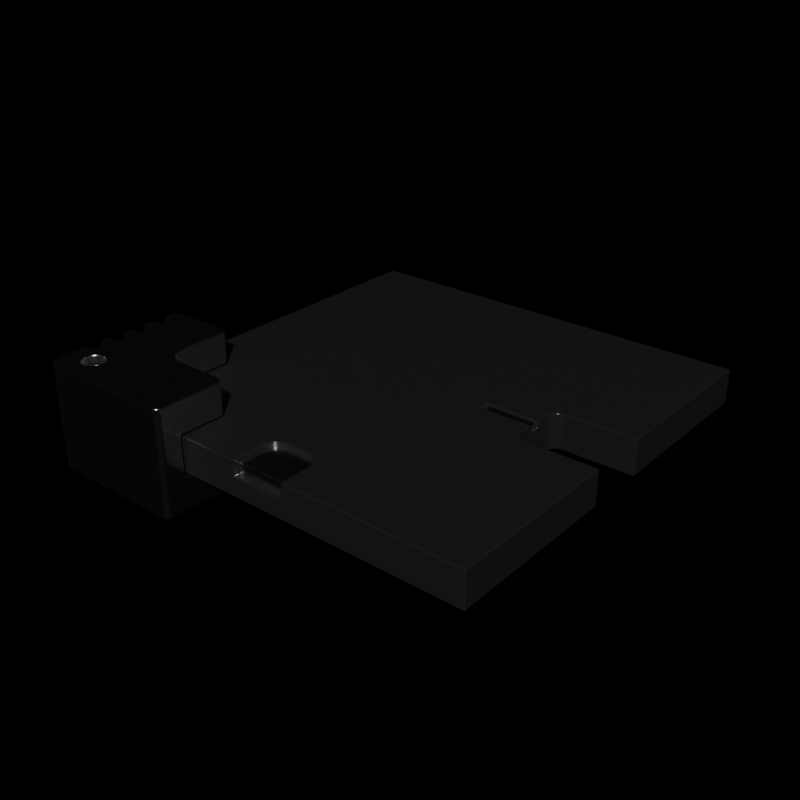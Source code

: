 # Source: cutter_demo2.blend  (saved by Blender 2.92.6; exported with 4.5.12 LTS)
import bpy
from mathutils import Matrix  # noqa: F401  (used for matrix-valued properties, if any)

bpy.ops.wm.read_factory_settings(use_empty=True)
scene = bpy.context.scene
scene.name = 'Scene'

# ---- collections
col_collection = bpy.data.collections.new('Collection'); scene.collection.children.link(col_collection)

# ---- materials (node trees are filled in below, after node groups)
mat_matdark = bpy.data.materials.new('matDark')
mat_matdark.alpha_threshold = 0.0
mat_matdark.use_transparent_shadow = False
mat_matdark.line_color = (0.0, 0.0, 0.0, 1.0)
mat_matsteel = bpy.data.materials.new('matSteel')
mat_matsteel.use_transparent_shadow = False

# ---- node groups
ng_auto_smooth = bpy.data.node_groups.new('Auto Smooth', 'GeometryNodeTree')
_s = ng_auto_smooth.interface.new_socket(name='Geometry', in_out='OUTPUT', socket_type='NodeSocketGeometry')
_s = ng_auto_smooth.interface.new_socket(name='Geometry', in_out='INPUT', socket_type='NodeSocketGeometry')
_s = ng_auto_smooth.interface.new_socket(name='Angle', in_out='INPUT', socket_type='NodeSocketFloat')
_s.subtype = 'ANGLE'
_s.min_value = 0.0
_s.max_value = 3.142
ng_auto_smooth.is_modifier = True
_N = ng_auto_smooth.nodes; _L = ng_auto_smooth.links
n0 = _N.new('NodeGroupOutput'); n0.name = 'Group Output'; n0.location = (480, -100)
n1 = _N.new('NodeGroupInput'); n1.name = 'Group Input'; n1.location = (-420, -300)
n2 = _N.new('NodeGroupInput'); n2.name = 'Group Input.001'; n2.location = (-60, -100)
n3 = _N.new('GeometryNodeSetShadeSmooth'); n3.name = 'Set Shade Smooth'; n3.location = (120, -100)
n3.domain = 'EDGE'
n4 = _N.new('GeometryNodeSetShadeSmooth'); n4.name = 'Set Shade Smooth.001'; n4.location = (300, -100)
n5 = _N.new('GeometryNodeInputMeshEdgeAngle'); n5.name = 'Edge Angle'; n5.location = (-420, -220)
n6 = _N.new('GeometryNodeInputEdgeSmooth'); n6.name = 'Is Edge Smooth'; n6.location = (-60, -160)
n7 = _N.new('GeometryNodeInputShadeSmooth'); n7.name = 'Is Face Smooth'; n7.location = (-240, -340)
n8 = _N.new('FunctionNodeBooleanMath'); n8.name = 'Boolean Math'; n8.location = (-60, -220)
n9 = _N.new('FunctionNodeCompare'); n9.name = 'Compare'; n9.location = (-240, -180)
n9.operation = 'LESS_EQUAL'
_L.new(n5.outputs[0], n9.inputs[0])
_L.new(n4.outputs[0], n0.inputs[0])
_L.new(n1.outputs[1], n9.inputs[1])
_L.new(n9.outputs[0], n8.inputs[0])
_L.new(n7.outputs[0], n8.inputs[1])
_L.new(n2.outputs[0], n3.inputs[0])
_L.new(n6.outputs[0], n3.inputs[1])
_L.new(n3.outputs[0], n4.inputs[0])
_L.new(n8.outputs[0], n3.inputs[2])
n0.is_active_output = True

# ---- material node trees
mat_matdark.use_nodes = True; mat_matdark.node_tree.nodes.clear()
_N = mat_matdark.node_tree.nodes; _L = mat_matdark.node_tree.links
n0 = _N.new('ShaderNodeOutputMaterial'); n0.name = 'Material Output'; n0.location = (300, 300)
n1 = _N.new('ShaderNodeBsdfPrincipled'); n1.name = 'Principled BSDF'; n1.location = (10, 300)
n1.distribution = 'GGX'
n1.subsurface_method = 'BURLEY'
n1.inputs[0].default_value = (0.01149, 0.01149, 0.01149, 1.0)
n1.inputs[2].default_value = 0.1794
n1.inputs[3].default_value = 1.45
n1.inputs[27].default_value = (0.0, 0.0, 0.0, 1.0)
n1.inputs[28].default_value = 1.0
_L.new(n1.outputs[0], n0.inputs[0])
n0.is_active_output = True
mat_matsteel.use_nodes = True; mat_matsteel.node_tree.nodes.clear()
_N = mat_matsteel.node_tree.nodes; _L = mat_matsteel.node_tree.links
n0 = _N.new('ShaderNodeBsdfPrincipled'); n0.name = 'Principled BSDF'; n0.location = (10, 300)
n0.distribution = 'GGX'
n0.subsurface_method = 'BURLEY'
n0.inputs[1].default_value = 1.0
n0.inputs[2].default_value = 0.2029
n0.inputs[3].default_value = 1.45
n0.inputs[27].default_value = (0.0, 0.0, 0.0, 1.0)
n0.inputs[28].default_value = 1.0
n1 = _N.new('ShaderNodeOutputMaterial'); n1.name = 'Material Output'; n1.location = (300, 300)
_L.new(n0.outputs[0], n1.inputs[0])
n1.is_active_output = True

# ---- world
world_world = bpy.data.worlds.new('World'); scene.world = world_world
world_world.use_nodes = True; world_world.node_tree.nodes.clear()
_N = world_world.node_tree.nodes; _L = world_world.node_tree.links
n0 = _N.new('ShaderNodeOutputWorld'); n0.name = 'World Output'; n0.location = (300, 300)
n1 = _N.new('ShaderNodeBackground'); n1.name = 'Background'; n1.location = (10, 300)
n1.inputs[0].default_value = (0.05088, 0.05088, 0.05088, 1.0)
n1.inputs[1].default_value = 8.941e-08
_L.new(n1.outputs[0], n0.inputs[0])
n0.is_active_output = True
world_world.color = (0.05088, 0.05088, 0.05088)
world_world.use_sun_shadow = False
world_world.sun_shadow_jitter_overblur = 0.0

# ---- meshes
me_cube_001 = bpy.data.meshes.new('Cube.001')
me_cube_001.from_pydata([(-0.1311, -0.85, 0.009067), (-0.1291, -0.8326, 0.009067), (-0.1233, -0.816, 0.009067), (-0.114, -0.8012, 0.009067), (-0.1016, -0.7888, 0.009067), (-0.08677, -0.7794, 0.009067), (-0.07022, -0.7736, 0.009067), (-0.05279, -0.7717, 0.009067), (0.05279, -0.7717, 0.009067), (0.07022, -0.7736, 0.009067), (0.08677, -0.7794, 0.009067), (0.1016, -0.7888, 0.009067), (0.114, -0.8012, 0.009067), (0.1233, -0.816, 0.009067), (0.1291, -0.8326, 0.009067), (0.1311, -0.85, 0.009067), (0.3409, -0.02329, 0.05353), (0.3409, 0.02329, 0.05353), (-1.0, -1.0, -0.08595), (-1.0, -1.0, 0.08595), (-1.0, 1.0, -0.08595), (-1.0, 1.0, 0.08595), (1.0, -1.0, -0.08595), (1.0, -1.0, 0.08595), (1.0, 1.0, -0.08595), (1.0, 1.0, 0.08595), (1.0, 0.1457, 0.08595), (1.0, 0.1457, -0.08595), (1.0, -0.1457, -0.08595), (1.0, -0.1457, 0.08595), (0.6645, 0.1457, -0.08595), (0.6053, 0.08643, -0.08595), (0.6529, 0.1445, -0.08595), (0.6418, 0.1412, -0.08595), (0.6316, 0.1357, -0.08595), (0.6226, 0.1283, -0.08595), (0.6152, 0.1193, -0.08595), (0.6098, 0.1091, -0.08595), (0.6064, 0.09799, -0.08595), (0.6053, 0.08643, 0.08595), (0.6645, 0.1457, 0.08595), (0.6064, 0.09799, 0.08595), (0.6098, 0.1091, 0.08595), (0.6152, 0.1193, 0.08595), (0.6226, 0.1283, 0.08595), (0.6316, 0.1357, 0.08595), (0.6418, 0.1412, 0.08595), (0.6529, 0.1445, 0.08595), (0.6053, -0.08643, -0.08595), (0.6645, -0.1457, -0.08595), (0.6064, -0.09799, -0.08595), (0.6098, -0.1091, -0.08595), (0.6152, -0.1193, -0.08595), (0.6226, -0.1283, -0.08595), (0.6316, -0.1357, -0.08595), (0.6418, -0.1412, -0.08595), (0.6529, -0.1445, -0.08595), (0.6645, -0.1457, 0.08595), (0.6053, -0.08643, 0.08595), (0.6529, -0.1445, 0.08595), (0.6418, -0.1412, 0.08595), (0.6316, -0.1357, 0.08595), (0.6226, -0.1283, 0.08595), (0.6152, -0.1193, 0.08595), (0.6098, -0.1091, 0.08595), (0.6064, -0.09799, 0.08595), (0.3409, -0.02329, 0.08595), (0.3409, 0.02329, 0.08595), (0.6053, 0.02329, 0.08595), (0.6053, 0.02329, 0.05353), (0.6053, -0.02329, 0.05353), (0.6053, -0.02329, 0.08595), (-0.1311, -1.0, 0.009067), (0.1311, -1.0, 0.009067), (-0.1016, -0.7888, 0.08595), (-0.08677, -0.7794, 0.08595), (0.114, -0.8012, 0.08595), (0.1233, -0.816, 0.08595), (-0.07022, -0.7736, 0.08595), (0.1291, -0.8326, 0.08595), (-0.05279, -0.7717, 0.08595), (-0.1311, -1.0, 0.08595), (-0.1311, -0.85, 0.08595), (0.1311, -0.85, 0.08595), (0.05279, -0.7717, 0.08595), (-0.1291, -0.8326, 0.08595), (0.1311, -1.0, 0.08595), (0.07022, -0.7736, 0.08595), (-0.1233, -0.816, 0.08595), (0.08677, -0.7794, 0.08595), (-0.114, -0.8012, 0.08595), (0.1016, -0.7888, 0.08595)], [], [(18, 19, 21, 20), (20, 21, 25, 24), (22, 18, 20, 24, 27, 30, 32, 33, 34, 35, 36, 37, 38, 31, 48, 50, 51, 52, 53, 54, 55, 56, 49, 28), (27, 26, 40, 30), (27, 24, 25, 26), (23, 22, 28, 29), (28, 49, 57, 29), (39, 31, 38, 41), (41, 38, 37, 42), (42, 37, 36, 43), (43, 36, 35, 44), (44, 35, 34, 45), (45, 34, 33, 46), (46, 33, 32, 47), (47, 32, 30, 40), (48, 58, 65, 50), (50, 65, 64, 51), (51, 64, 63, 52), (52, 63, 62, 53), (53, 62, 61, 54), (54, 61, 60, 55), (55, 60, 59, 56), (56, 59, 57, 49), (66, 16, 17, 67), (67, 17, 69, 68), (71, 70, 16, 66), (17, 16, 70, 69), (70, 71, 58, 48, 31, 39, 68, 69), (2, 1, 0, 72, 73, 15, 14, 13, 12, 11, 10, 9, 8, 7, 6, 5, 4, 3), (74, 4, 5, 75), (12, 13, 77, 76), (75, 5, 6, 78), (13, 14, 79, 77), (78, 6, 7, 80), (81, 72, 0, 82), (14, 15, 83, 79), (80, 7, 8, 84), (82, 0, 1, 85), (86, 83, 15, 73), (84, 8, 9, 87), (85, 1, 2, 88), (87, 9, 10, 89), (88, 2, 3, 90), (89, 10, 11, 91), (90, 3, 4, 74), (91, 11, 12, 76), (81, 19, 18, 22, 23, 86, 73, 72), (67, 68, 39, 41, 42, 43, 44, 45, 46, 47, 40, 26, 25, 21, 19, 81, 82, 85, 88, 90, 74, 75, 78, 80, 84, 87, 89, 91, 76, 77, 79, 83, 86, 23, 29, 57, 59, 60, 61, 62, 63, 64, 65, 58, 71, 66)])
me_cube_001.polygons.foreach_set('use_smooth', [True] * 48)
_uv = me_cube_001.uv_layers.new(name='UVMap')
_uv.uv.foreach_set('vector', [0.375, 0.0, 0.625, 0.0, 0.625, 0.25, 0.375, 0.25, 0.375, 0.25, 0.625, 0.25, 0.625, 0.5, 0.375, 0.5, 0.375, 0.75, 0.125, 0.75, 0.125, 0.5, 0.375, 0.5, 0.375, 0.6068, 0.3331, 0.6068, 0.1105, 0.2023, 0.1101, 0.2025, 0.1096, 0.2027, 0.1093, 0.203, 0.109, 0.2034, 0.1087, 0.2038, 0.1086, 0.2043, 0.3257, 0.6142, 0.3257, 0.6358, 0.1086, 0.2124, 0.1087, 0.2129, 0.109, 0.2133, 0.1093, 0.2137, 0.1096, 0.214, 0.1101, 0.2142, 0.1105, 0.2144, 0.3331, 0.6432, 0.375, 0.6432, 0.0, 0.0, 0.0, 0.0, 0.0, 0.0, 0.0, 0.0, 0.375, 0.6068, 0.375, 0.5, 0.625, 0.5, 0.625, 0.6068, 0.625, 0.75, 0.375, 0.75, 0.375, 0.6432, 0.625, 0.6432, 0.0, 0.0, 0.0, 0.0, 0.0, 0.0, 0.0, 0.0, 0.0, 0.0, 0.0, 0.0, 0.1086, 0.2043, 0.2247, 0.2043, 0.2247, 0.2043, 0.1086, 0.2043, 0.1087, 0.2038, 0.2246, 0.2038, 0.2246, 0.2038, 0.1087, 0.2038, 0.109, 0.2034, 0.2244, 0.2034, 0.2244, 0.2034, 0.109, 0.2034, 0.1093, 0.203, 0.2241, 0.203, 0.2241, 0.203, 0.1093, 0.203, 0.1096, 0.2027, 0.2237, 0.2027, 0.2237, 0.2027, 0.1096, 0.2027, 0.1101, 0.2025, 0.2233, 0.2025, 0.2233, 0.2025, 0.1101, 0.2025, 0.1105, 0.2023, 0.2228, 0.2023, 0.2228, 0.2023, 0.1105, 0.2023, 0.0, 0.0, 0.0, 0.0, 0.0, 0.0, 0.0, 0.0, 0.2247, 0.2124, 0.1086, 0.2124, 0.1086, 0.2124, 0.2247, 0.2124, 0.2246, 0.2129, 0.1087, 0.2129, 0.1087, 0.2129, 0.2246, 0.2129, 0.2244, 0.2133, 0.109, 0.2133, 0.109, 0.2133, 0.2244, 0.2133, 0.2241, 0.2137, 0.1093, 0.2137, 0.1093, 0.2137, 0.2241, 0.2137, 0.2237, 0.214, 0.1096, 0.214, 0.1096, 0.214, 0.2237, 0.214, 0.2233, 0.2142, 0.1101, 0.2142, 0.1101, 0.2142, 0.2233, 0.2142, 0.2228, 0.2144, 0.1105, 0.2144, 0.1105, 0.2144, 0.2228, 0.2144, 0.0, 0.0, 0.0, 0.0, 0.0, 0.0, 0.0, 0.0, 0.0, 0.0, 0.0, 0.0, 0.0, 0.0, 0.0, 0.0, 0.0, 0.0, 0.0, 0.0, 0.0, 0.0, 0.0, 0.0, 0.0, 0.0, 0.0, 0.0, 0.0, 0.0, 0.0, 0.0, 0.0, 0.0, 0.0, 0.0, 0.0, 0.0, 0.0, 0.0, 0.0, 0.0, 0.0, 0.0, 0.0, 0.0, 0.0, 0.0, 0.0, 0.0, 0.0, 0.0, 0.0, 0.0, 0.0, 0.0, 0.0, 0.0, 0.0, 0.0, 0.0, 0.0, 0.0, 0.0, 0.0, 0.0, 0.0, 0.0, 0.0, 0.0, 0.0, 0.0, 0.0, 0.0, 0.0, 0.0, 0.0, 0.0, 0.0, 0.0, 0.0, 0.0, 0.0, 0.0, 0.0, 0.0, 0.0, 0.0, 0.0, 0.0, 0.0, 0.0, 0.0, 0.0, 0.0, 0.0, 0.0, 0.0, 0.0, 0.0, 0.0, 0.0, 0.0, 0.0, 0.0, 0.0, 0.0, 0.0, 0.0, 0.0, 0.0, 0.0, 0.0, 0.0, 0.0, 0.0, 0.0, 0.0, 0.0, 0.0, 0.0, 0.0, 0.0, 0.0, 0.0, 0.0, 0.0, 0.0, 0.0, 0.0, 0.0, 0.0, 0.0, 0.0, 0.0, 0.0, 0.0, 0.0, 0.0, 0.0, 0.0, 0.0, 0.0, 0.0, 0.0, 0.0, 0.0, 0.0, 0.0, 0.0, 0.0, 0.0, 0.0, 0.0, 0.0, 0.0, 0.0, 0.0, 0.0, 0.0, 0.0, 0.0, 0.0, 0.0, 0.0, 0.0, 0.0, 0.0, 0.0, 0.0, 0.0, 0.0, 0.0, 0.0, 0.0, 0.0, 0.0, 0.0, 0.0, 0.0, 0.0, 0.0, 0.0, 0.0, 0.0, 0.0, 0.0, 0.0, 0.0, 0.0, 0.0, 0.0, 0.0, 0.0, 0.0, 0.0, 0.0, 0.0, 0.0, 0.0, 0.0, 0.0, 0.0, 0.0, 0.0, 0.0, 0.0, 0.0, 0.0, 0.0, 0.0, 0.0, 0.0, 0.0, 0.0, 0.0, 0.0, 0.0, 0.0, 0.0, 0.0, 0.0, 0.0, 0.0, 0.625, 0.8914, 0.625, 1.0, 0.375, 1.0, 0.375, 0.75, 0.625, 0.75, 0.625, 0.8586, 0.5132, 0.8586, 0.5132, 0.8914, 0.6693, 0.5869, 0.6743, 0.6221, 0.6743, 0.6142, 0.2247, 0.2043, 0.2246, 0.2038, 0.2244, 0.2034, 0.2241, 0.203, 0.2237, 0.2027, 0.2233, 0.2025, 0.2228, 0.2023, 0.6669, 0.6068, 0.625, 0.6068, 0.625, 0.5, 0.875, 0.5, 0.875, 0.75, 0.7664, 0.75, 0.7646, 0.7295, 0.7641, 0.7271, 0.7631, 0.7248, 0.7617, 0.7227, 0.76, 0.721, 0.7579, 0.7196, 0.7557, 0.7188, 0.7534, 0.7184, 0.7399, 0.7181, 0.7377, 0.7183, 0.7357, 0.7191, 0.734, 0.7204, 0.7327, 0.7222, 0.7318, 0.7243, 0.7313, 0.7266, 0.7314, 0.7291, 0.7336, 0.75, 0.625, 0.75, 0.625, 0.6432, 0.6669, 0.6432, 0.2228, 0.2144, 0.2233, 0.2142, 0.2237, 0.214, 0.2241, 0.2137, 0.2244, 0.2133, 0.2246, 0.2129, 0.2247, 0.2124, 0.6743, 0.6358, 0.6743, 0.6279, 0.6693, 0.5924])
me_cube_001.materials.append(mat_matdark)
me_cube_001.use_remesh_fix_poles = True
me_cube_001.use_remesh_preserve_attributes = False
me_cube_001.use_mirror_vertex_groups = False
me_cube_001.update()
me_cube_002 = bpy.data.meshes.new('Cube.002')
me_cube_002.from_pydata([(-1.075, -0.4923, 0.1952), (-1.075, -0.5591, 0.1952), (-1.075, -0.6123, 0.1952), (-1.075, -0.6791, 0.1952), (-1.075, -0.7323, 0.1952), (-1.075, -0.7991, 0.1952), (-1.075, -0.8523, 0.1952), (-1.075, -0.9191, 0.1952), (-1.019, -0.4126, 0.1), (-1.019, -0.4126, -0.1), (-0.4146, -1.014, 0.1), (-0.4146, -1.014, -0.1), (-1.067, -1.126, -0.256), (-1.128, -1.066, -0.256), (-1.086, -1.123, -0.256), (-1.103, -1.114, -0.256), (-1.116, -1.101, -0.256), (-1.125, -1.084, -0.256), (-1.128, -1.066, 0.256), (-1.067, -1.126, 0.256), (-1.125, -1.084, 0.256), (-1.116, -1.101, 0.256), (-1.103, -1.114, 0.256), (-1.086, -1.123, 0.256), (-0.963, -1.045, -0.256), (-0.963, -1.045, 0.256), (-1.037, -0.9959, -0.256), (-1.037, -0.9959, 0.256), (-1.036, -0.9855, -0.256), (-1.036, -0.9855, 0.256), (-0.9834, -0.9427, -0.256), (-0.9834, -0.9427, -0.1), (-0.9834, -0.9427, 0.1), (-0.9834, -0.9427, 0.256), (-0.9342, -0.9755, -0.256), (-0.9342, -0.9755, -0.1), (-0.9342, -0.9755, 0.1), (-0.9342, -0.9755, 0.256), (-0.973, -0.9437, -0.256), (-0.973, -0.9437, -0.1), (-0.973, -0.9437, 0.1), (-0.973, -0.9437, 0.256), (-0.9312, -0.9855, -0.256), (-1.013, -1.04, -0.256), (-0.9312, -0.9855, -0.1), (-1.013, -1.04, 0.256), (-0.9312, -0.9855, 0.1), (-0.9312, -0.9855, 0.256), (-1.021, -1.034, -0.256), (-1.021, -1.034, 0.256), (-1.033, -0.9755, -0.256), (-1.033, -0.9755, 0.256), (-0.973, -1.048, -0.256), (-0.973, -1.048, 0.256), (-0.9302, -0.9959, -0.256), (-0.9302, -0.9959, -0.1), (-0.9302, -0.9959, 0.1), (-0.9302, -0.9959, 0.256), (-0.963, -0.9468, -0.256), (-0.963, -0.9468, -0.1), (-0.963, -0.9468, 0.1), (-0.963, -0.9468, 0.256), (-1.028, -0.9663, -0.256), (-1.028, -0.9663, 0.256), (-1.028, -1.025, -0.256), (-1.028, -1.025, 0.256), (-0.9312, -1.006, -0.256), (-0.9312, -1.006, -0.1), (-0.9312, -1.006, 0.1), (-0.9312, -1.006, 0.256), (-0.9538, -0.9517, -0.256), (-0.9538, -0.9517, -0.1), (-0.9538, -0.9517, 0.1), (-0.9538, -0.9517, 0.256), (-1.021, -0.9583, -0.256), (-1.021, -0.9583, 0.256), (-0.9336, -1.014, -0.1), (-0.9336, -1.014, 0.1), (-1.033, -1.016, -0.256), (-1.033, -1.016, 0.256), (-0.9342, -1.016, -0.256), (-0.9342, -1.016, 0.256), (-1.019, -0.9565, -0.1), (-1.019, -0.9565, 0.1), (-0.9458, -0.9583, -0.256), (-0.9458, -0.9583, -0.1), (-0.9458, -0.9583, 0.1), (-0.9458, -0.9583, 0.256), (-1.013, -0.9517, -0.256), (-1.013, -0.9517, -0.1), (-1.013, -0.9517, 0.1), (-1.013, -0.9517, 0.256), (-1.036, -1.006, -0.256), (-1.036, -1.006, 0.256), (-0.9834, -1.049, -0.256), (-0.9834, -1.049, 0.256), (-0.9391, -0.9663, -0.256), (-0.9391, -1.025, -0.256), (-0.9391, -0.9663, -0.1), (-0.9391, -1.025, 0.256), (-0.9391, -0.9663, 0.1), (-0.9391, -0.9663, 0.256), (-1.004, -0.9468, -0.256), (-1.004, -0.9468, -0.1), (-1.004, -0.9468, 0.1), (-1.004, -0.9468, 0.256), (-0.9937, -1.048, -0.256), (-0.9937, -1.048, 0.256), (-0.9458, -1.034, -0.256), (-0.9458, -1.034, 0.256), (-0.9937, -0.9437, 0.256), (-0.9937, -0.9437, -0.256), (-0.9937, -0.9437, -0.1), (-0.9937, -0.9437, 0.1), (-1.004, -1.045, -0.256), (-1.004, -1.045, 0.256), (-0.9538, -1.04, 0.256), (-0.9538, -1.04, -0.256), (-0.7849, -0.6639, -0.256), (-0.6789, -0.77, -0.256), (-0.7797, -0.6967, -0.256), (-0.7647, -0.7263, -0.256), (-0.7412, -0.7497, -0.256), (-0.7117, -0.7648, -0.256), (-0.6789, -0.77, 0.256), (-0.7849, -0.6639, 0.256), (-0.7117, -0.7648, 0.256), (-0.7412, -0.7497, 0.256), (-0.7647, -0.7263, 0.256), (-0.7797, -0.6967, 0.256), (-0.6789, -0.77, -0.1), (-0.7849, -0.6639, -0.1), (-0.7117, -0.7648, -0.1), (-0.7412, -0.7497, -0.1), (-0.7647, -0.7263, -0.1), (-0.7797, -0.6967, -0.1), (-0.7849, -0.6639, 0.1), (-0.6789, -0.77, 0.1), (-0.7797, -0.6967, 0.1), (-0.7647, -0.7263, 0.1), (-0.7412, -0.7497, 0.1), (-0.7117, -0.7648, 0.1), (-0.4146, -0.8039, 0.256), (-0.4485, -0.77, 0.256), (-0.4162, -0.7934, 0.256), (-0.4211, -0.7839, 0.256), (-0.4286, -0.7764, 0.256), (-0.438, -0.7716, 0.256), (-0.4485, -0.77, -0.256), (-0.4146, -0.8039, -0.256), (-0.438, -0.7716, -0.256), (-0.4286, -0.7764, -0.256), (-0.4211, -0.7839, -0.256), (-0.4162, -0.7934, -0.256), (-0.8189, -0.4126, -0.256), (-0.7849, -0.4466, -0.256), (-0.8084, -0.4143, -0.256), (-0.7989, -0.4191, -0.256), (-0.7914, -0.4266, -0.256), (-0.7866, -0.4361, -0.256), (-0.7849, -0.4466, 0.256), (-0.8189, -0.4126, 0.256), (-0.7866, -0.4361, 0.256), (-0.7914, -0.4266, 0.256), (-0.7989, -0.4191, 0.256), (-0.8084, -0.4143, 0.256), (-0.4146, -0.8039, -0.1), (-0.4485, -0.77, -0.1), (-0.4162, -0.7934, -0.1), (-0.4211, -0.7839, -0.1), (-0.4286, -0.7764, -0.1), (-0.438, -0.7716, -0.1), (-0.7849, -0.4466, -0.1), (-0.8189, -0.4126, -0.1), (-0.7866, -0.4361, -0.1), (-0.7914, -0.4266, -0.1), (-0.7989, -0.4191, -0.1), (-0.8084, -0.4143, -0.1), (-0.8189, -0.4126, 0.1), (-0.7849, -0.4466, 0.1), (-0.8084, -0.4143, 0.1), (-0.7989, -0.4191, 0.1), (-0.7914, -0.4266, 0.1), (-0.7866, -0.4361, 0.1), (-0.4485, -0.77, 0.1), (-0.4146, -0.8039, 0.1), (-0.438, -0.7716, 0.1), (-0.4286, -0.7764, 0.1), (-0.4211, -0.7839, 0.1), (-0.4162, -0.7934, 0.1), (-1.128, -0.4433, -0.256), (-1.097, -0.4126, -0.256), (-1.126, -0.4338, -0.256), (-1.122, -0.4253, -0.256), (-1.115, -0.4185, -0.256), (-1.107, -0.4141, -0.256), (-1.097, -0.4126, 0.256), (-1.128, -0.4433, 0.256), (-1.107, -0.4141, 0.256), (-1.115, -0.4185, 0.256), (-1.122, -0.4253, 0.256), (-1.126, -0.4338, 0.256), (-0.4146, -1.095, -0.256), (-0.4452, -1.126, -0.256), (-0.4161, -1.105, -0.256), (-0.4204, -1.113, -0.256), (-0.4272, -1.12, -0.256), (-0.4358, -1.124, -0.256), (-0.4452, -1.126, 0.256), (-0.4146, -1.095, 0.256), (-0.4358, -1.124, 0.256), (-0.4272, -1.12, 0.256), (-0.4204, -1.113, 0.256), (-0.4161, -1.105, 0.256), (-1.128, -0.4923, 0.1952), (-1.128, -0.5591, 0.1952), (-1.128, -0.6123, 0.1952), (-1.128, -0.6791, 0.1952), (-1.128, -0.7323, 0.1952), (-1.128, -0.7991, 0.1952), (-1.128, -0.8523, 0.1952), (-1.128, -0.9191, 0.1952), (-1.128, -0.9191, 0.256), (-1.075, -0.9191, 0.256), (-1.075, -0.7991, 0.256), (-1.075, -0.7323, 0.256), (-1.128, -0.4923, 0.256), (-1.075, -0.4923, 0.256), (-1.128, -0.7323, 0.256), (-1.128, -0.5591, 0.256), (-1.075, -0.5591, 0.256), (-1.128, -0.7991, 0.256), (-1.075, -0.6791, 0.256), (-1.075, -0.6123, 0.256), (-1.075, -0.8523, 0.256), (-1.128, -0.6123, 0.256), (-1.128, -0.8523, 0.256), (-1.128, -0.6791, 0.256)], [], [(78, 13, 190, 192, 193, 194, 195, 191, 154, 156, 157, 158, 159, 155, 118, 120, 121, 122, 123, 119, 148, 150, 151, 152, 153, 149, 202, 204, 205, 206, 207, 203, 12, 43, 114, 106, 94, 52, 24, 117, 108, 97, 80, 66, 54, 42, 34, 96, 84, 70, 58, 38, 30, 111, 102, 88, 74, 62, 50, 28, 26, 92), (83, 8, 178, 180, 181, 182, 183, 179, 136, 138, 139, 140, 141, 137, 184, 186, 187, 188, 189, 185, 10, 77, 68, 56, 46, 36, 100, 86, 72, 60, 40, 32, 113, 104, 90), (185, 142, 209, 202, 149, 166, 11, 10), (131, 118, 155, 172), (124, 143, 184, 137), (12, 19, 23, 14), (14, 23, 22, 15), (15, 22, 21, 16), (16, 21, 20, 17), (17, 20, 18, 13), (28, 29, 27, 26), (34, 42, 44, 35), (47, 37, 36, 46), (50, 51, 29, 28), (44, 42, 54, 55), (57, 47, 46, 56), (62, 63, 51, 50), (55, 54, 66, 67), (69, 57, 56, 68), (74, 75, 63, 62), (76, 67, 66, 80, 81, 69, 68, 77), (90, 91, 75, 74, 88, 89, 82, 83), (95, 53, 52, 94), (99, 81, 80, 97), (102, 103, 89, 88), (104, 105, 91, 90), (107, 95, 94, 106), (109, 99, 97, 108), (111, 112, 103, 102), (113, 110, 105, 104), (115, 107, 106, 114), (116, 109, 108, 117), (32, 33, 110, 113), (30, 31, 112, 111), (115, 114, 43, 45), (117, 24, 25, 116), (31, 30, 38, 39), (40, 41, 33, 32), (49, 45, 43, 48), (53, 25, 24, 52), (58, 59, 39, 38), (60, 61, 41, 40), (64, 65, 49, 48), (59, 58, 70, 71), (72, 73, 61, 60), (78, 79, 65, 64), (84, 85, 71, 70), (86, 87, 73, 72), (92, 93, 79, 78), (98, 85, 84, 96), (101, 87, 86, 100), (93, 92, 26, 27), (98, 96, 34, 35), (101, 100, 36, 37), (67, 76, 11, 166, 168, 169, 170, 171, 167, 130, 132, 133, 134, 135, 131, 172, 174, 175, 176, 177, 173, 9, 82, 89, 103, 112, 31, 39, 59, 71, 85, 98, 35, 44, 55), (79, 18, 20, 21, 22, 23, 19, 45, 49, 65), (82, 9, 8, 83), (77, 10, 11, 76), (43, 12, 14, 15, 16, 17, 13, 78, 64, 48), (179, 160, 125, 136), (118, 131, 135, 120), (120, 135, 134, 121), (121, 134, 133, 122), (122, 133, 132, 123), (123, 132, 130, 119), (136, 125, 129, 138), (138, 129, 128, 139), (139, 128, 127, 140), (140, 127, 126, 141), (141, 126, 124, 137), (148, 119, 130, 167), (166, 149, 153, 168), (168, 153, 152, 169), (169, 152, 151, 170), (170, 151, 150, 171), (171, 150, 148, 167), (142, 185, 189, 144), (144, 189, 188, 145), (145, 188, 187, 146), (146, 187, 186, 147), (147, 186, 184, 143), (178, 161, 165, 180), (180, 165, 164, 181), (181, 164, 163, 182), (182, 163, 162, 183), (183, 162, 160, 179), (154, 173, 177, 156), (156, 177, 176, 157), (157, 176, 175, 158), (158, 175, 174, 159), (159, 174, 172, 155), (203, 208, 19, 12), (196, 191, 195, 198), (198, 195, 194, 199), (199, 194, 193, 200), (200, 193, 192, 201), (201, 192, 190, 197), (208, 203, 207, 210), (210, 207, 206, 211), (211, 206, 205, 212), (212, 205, 204, 213), (213, 204, 202, 209), (154, 191, 196, 161, 178, 8, 9, 173), (215, 1, 0, 214), (217, 3, 2, 216), (219, 5, 4, 218), (221, 7, 6, 220), (223, 7, 221, 222), (4, 5, 224, 225), (226, 214, 0, 227), (218, 4, 225, 228), (230, 1, 215, 229), (224, 5, 219, 231), (2, 3, 232, 233), (6, 7, 223, 234), (216, 2, 233, 235), (220, 6, 234, 236), (3, 217, 237, 232), (0, 1, 230, 227), (212, 213, 209, 142, 144, 145, 146, 147, 143, 124, 126, 127, 128, 129, 125, 160, 162, 163, 164, 165, 161, 196, 198, 199, 200, 201, 197, 226, 227, 230, 229, 235, 233, 232, 237, 228, 225, 224, 231, 236, 234, 223, 222, 18, 79, 93, 27, 29, 51, 63, 75, 91, 105, 110, 33, 41, 61, 73, 87, 101, 37, 47, 57, 69, 81, 99, 109, 116, 25, 53, 95, 107, 115, 45, 19, 208, 210, 211), (217, 216, 235, 229, 215, 214, 226, 197, 190, 13, 18, 222, 221, 220, 236, 231, 219, 218, 228, 237)])
me_cube_002.polygons.foreach_set('use_smooth', [True] * 121)
_uv = me_cube_002.uv_layers.new(name='UVMap')
_uv.uv.foreach_set('vector', [0.1584, 0.7116, 0.125, 0.7289, 0.125, 0.5107, 0.2918, 0.3308, 0.2923, 0.3318, 0.2931, 0.3369, 0.2941, 0.3385, 0.1357, 0.5, 0.2333, 0.5, 0.2371, 0.5008, 0.2406, 0.503, 0.2432, 0.5057, 0.2447, 0.5085, 0.2452, 0.5119, 0.2452, 0.5881, 0.08234, 0.1999, 0.0841, 0.2033, 0.08684, 0.2061, 0.09029, 0.2078, 0.2824, 0.6252, 0.3631, 0.6252, 0.3669, 0.6261, 0.3704, 0.6282, 0.373, 0.6308, 0.3745, 0.6337, 0.375, 0.6371, 0.375, 0.7393, 0.3748, 0.7426, 0.3743, 0.7455, 0.3735, 0.7522, 0.3725, 0.7548, 0.3643, 0.75, 0.1461, 0.75, 0.1653, 0.7199, 0.1685, 0.7217, 0.172, 0.7227, 0.1756, 0.7231, 0.1793, 0.7227, 0.1828, 0.7217, 0.186, 0.7199, 0.1888, 0.7176, 0.1911, 0.7148, 0.1929, 0.7116, 0.1939, 0.7081, 0.1943, 0.7044, 0.1939, 0.7008, 0.1929, 0.6973, 0.1911, 0.6941, 0.1888, 0.6913, 0.186, 0.6889, 0.1828, 0.6872, 0.1793, 0.6862, 0.1756, 0.6858, 0.172, 0.6862, 0.1685, 0.6872, 0.1653, 0.6889, 0.1625, 0.6913, 0.1601, 0.6941, 0.1584, 0.6973, 0.1574, 0.7008, 0.157, 0.7044, 0.1574, 0.7081, 0.0, 0.0, 0.0, 0.0, 0.0, 0.0, 0.0, 0.0, 0.0, 0.0, 0.0, 0.0, 0.0, 0.0, 0.0, 0.0, 0.0, 0.0, 0.0, 0.0, 0.0, 0.0, 0.0, 0.0, 0.0, 0.0, 0.0, 0.0, 0.0, 0.0, 0.0, 0.0, 0.0, 0.0, 0.0, 0.0, 0.0, 0.0, 0.0, 0.0, 0.0, 0.0, 0.0, 0.0, 0.0, 0.0, 0.0, 0.0, 0.0, 0.0, 0.0, 0.0, 0.0, 0.0, 0.0, 0.0, 0.0, 0.0, 0.0, 0.0, 0.0, 0.0, 0.0, 0.0, 0.0, 0.0, 0.0, 0.0, 0.0, 0.0, 0.5488, 0.6371, 0.625, 0.6371, 0.625, 0.7393, 0.375, 0.7393, 0.375, 0.6371, 0.4512, 0.6371, 0.4512, 0.7109, 0.5488, 0.7109, 0.0, 0.0, 0.0, 0.0, 0.0, 0.0, 0.0, 0.0, 0.0, 0.0, 0.0, 0.0, 0.0, 0.0, 0.0, 0.0, 0.375, 0.9789, 0.625, 0.9789, 0.625, 0.9854, 0.375, 0.9854, 0.375, 0.9854, 0.625, 0.9854, 0.625, 0.9913, 0.375, 0.9913, 0.375, 0.0, 0.625, 0.0, 0.625, 0.008717, 0.375, 0.008717, 0.375, 0.008717, 0.625, 0.008717, 0.625, 0.01461, 0.375, 0.01461, 0.375, 0.01461, 0.625, 0.01461, 0.625, 0.02115, 0.375, 0.02115, 0.0, 0.0, 0.0, 0.0, 0.0, 0.0, 0.0, 0.0, 0.0, 0.0, 0.0, 0.0, 0.0, 0.0, 0.0, 0.0, 0.0, 0.0, 0.0, 0.0, 0.0, 0.0, 0.0, 0.0, 0.0, 0.0, 0.0, 0.0, 0.0, 0.0, 0.0, 0.0, 0.0, 0.0, 0.0, 0.0, 0.0, 0.0, 0.0, 0.0, 0.0, 0.0, 0.0, 0.0, 0.0, 0.0, 0.0, 0.0, 0.0, 0.0, 0.0, 0.0, 0.0, 0.0, 0.0, 0.0, 0.0, 0.0, 0.0, 0.0, 0.0, 0.0, 0.0, 0.0, 0.0, 0.0, 0.0, 0.0, 0.0, 0.0, 0.0, 0.0, 0.0, 0.0, 0.0, 0.0, 0.0, 0.0, 0.0, 0.0, 0.0, 0.0, 0.0, 0.0, 0.0, 0.0, 0.0, 0.0, 0.0, 0.0, 0.0, 0.0, 0.0, 0.0, 0.0, 0.0, 0.0, 0.0, 0.0, 0.0, 0.0, 0.0, 0.0, 0.0, 0.0, 0.0, 0.0, 0.0, 0.0, 0.0, 0.0, 0.0, 0.0, 0.0, 0.0, 0.0, 0.0, 0.0, 0.0, 0.0, 0.0, 0.0, 0.0, 0.0, 0.0, 0.0, 0.0, 0.0, 0.0, 0.0, 0.0, 0.0, 0.0, 0.0, 0.0, 0.0, 0.0, 0.0, 0.0, 0.0, 0.0, 0.0, 0.0, 0.0, 0.0, 0.0, 0.0, 0.0, 0.0, 0.0, 0.0, 0.0, 0.0, 0.0, 0.0, 0.0, 0.0, 0.0, 0.0, 0.0, 0.0, 0.0, 0.0, 0.0, 0.0, 0.0, 0.0, 0.0, 0.0, 0.0, 0.0, 0.0, 0.0, 0.0, 0.0, 0.0, 0.0, 0.0, 0.0, 0.0, 0.0, 0.0, 0.0, 0.0, 0.0, 0.0, 0.0, 0.0, 0.0, 0.0, 0.0, 0.0, 0.0, 0.0, 0.0, 0.0, 0.0, 0.0, 0.0, 0.0, 0.0, 0.0, 0.0, 0.0, 0.0, 0.0, 0.0, 0.0, 0.0, 0.0, 0.0, 0.0, 0.0, 0.0, 0.0, 0.0, 0.0, 0.0, 0.0, 0.0, 0.0, 0.0, 0.0, 0.0, 0.0, 0.0, 0.0, 0.0, 0.0, 0.0, 0.0, 0.0, 0.0, 0.0, 0.0, 0.0, 0.0, 0.0, 0.0, 0.0, 0.0, 0.0, 0.0, 0.0, 0.0, 0.0, 0.0, 0.0, 0.0, 0.0, 0.0, 0.0, 0.0, 0.0, 0.0, 0.0, 0.0, 0.0, 0.0, 0.0, 0.0, 0.0, 0.0, 0.0, 0.0, 0.0, 0.0, 0.0, 0.0, 0.0, 0.0, 0.0, 0.0, 0.0, 0.0, 0.0, 0.0, 0.0, 0.0, 0.0, 0.0, 0.0, 0.0, 0.0, 0.0, 0.0, 0.0, 0.0, 0.0, 0.0, 0.0, 0.0, 0.0, 0.0, 0.0, 0.0, 0.0, 0.0, 0.0, 0.0, 0.0, 0.0, 0.0, 0.0, 0.0, 0.0, 0.0, 0.0, 0.0, 0.0, 0.0, 0.0, 0.0, 0.0, 0.0, 0.0, 0.0, 0.0, 0.0, 0.0, 0.0, 0.0, 0.0, 0.0, 0.0, 0.0, 0.0, 0.0, 0.0, 0.0, 0.0, 0.0, 0.0, 0.0, 0.0, 0.0, 0.0, 0.0, 0.0, 0.0, 0.0, 0.0, 0.0, 0.0, 0.0, 0.0, 0.0, 0.0, 0.0, 0.0, 0.0, 0.0, 0.0, 0.0, 0.0, 0.0, 0.0, 0.0, 0.0, 0.0, 0.0, 0.0, 0.0, 0.0, 0.0, 0.0, 0.0, 0.0, 0.0, 0.0, 0.0, 0.0, 0.0, 0.0, 0.0, 0.0, 0.0, 0.0, 0.0, 0.0, 0.0, 0.0, 0.0, 0.0, 0.0, 0.0, 0.0, 0.0, 0.0, 0.0, 0.0, 0.0, 0.0, 0.0, 0.0, 0.0, 0.0, 0.0, 0.0, 0.0, 0.0, 0.0, 0.0, 0.0, 0.0, 0.0, 0.0, 0.0, 0.0, 0.0, 0.0, 0.0, 0.0, 0.0, 0.0, 0.0, 0.0, 0.0, 0.0, 0.0, 0.0, 0.0, 0.0, 0.0, 0.0, 0.0, 0.0, 0.0, 0.0, 0.0, 0.0, 0.0, 0.0, 0.0, 0.0, 0.0, 0.0, 0.0, 0.8416, 0.7116, 0.875, 0.7289, 0.874, 0.7354, 0.871, 0.7413, 0.8663, 0.746, 0.8604, 0.749, 0.8539, 0.75, 0.8347, 0.7199, 0.8375, 0.7176, 0.8399, 0.7148, 0.0, 0.0, 0.0, 0.0, 0.0, 0.0, 0.0, 0.0, 0.0, 0.0, 0.0, 0.0, 0.0, 0.0, 0.0, 0.0, 0.1653, 0.7199, 0.1461, 0.75, 0.1396, 0.749, 0.1337, 0.746, 0.129, 0.7413, 0.126, 0.7354, 0.125, 0.7289, 0.1584, 0.7116, 0.1601, 0.7148, 0.1625, 0.7176, 0.0, 0.0, 0.0, 0.0, 0.0, 0.0, 0.0, 0.0, 0.0, 0.0, 0.0, 0.0, 0.0, 0.0, 0.08234, 0.1999, 0.08234, 0.1999, 0.0, 0.0, 0.0, 0.0, 0.0841, 0.2033, 0.0841, 0.2033, 0.0, 0.0, 0.0, 0.0, 0.08684, 0.2061, 0.08684, 0.2061, 0.0, 0.0, 0.0, 0.0, 0.09029, 0.2078, 0.09029, 0.2078, 0.0, 0.0, 0.0, 0.0, 0.0, 0.0, 0.0, 0.0, 0.0, 0.0, 0.251, 0.1999, 0.0, 0.0, 0.0, 0.0, 0.251, 0.1999, 0.2492, 0.2033, 0.0, 0.0, 0.0, 0.0, 0.2492, 0.2033, 0.2465, 0.2061, 0.0, 0.0, 0.0, 0.0, 0.2465, 0.2061, 0.243, 0.2078, 0.0, 0.0, 0.0, 0.0, 0.243, 0.2078, 0.0, 0.0, 0.0, 0.0, 0.0, 0.0, 0.0, 0.0, 0.0, 0.0, 0.0, 0.0, 0.4512, 0.6371, 0.375, 0.6371, 0.375, 0.6335, 0.4512, 0.6335, 0.4512, 0.6335, 0.375, 0.6335, 0.375, 0.6302, 0.4512, 0.6302, 0.0, 0.0, 0.0, 0.0, 0.0, 0.0, 0.0, 0.0, 0.0, 0.0, 0.0, 0.0, 0.0, 0.0, 0.0, 0.0, 0.0, 0.0, 0.0, 0.0, 0.0, 0.0, 0.0, 0.0, 0.625, 0.6371, 0.5488, 0.6371, 0.5488, 0.6335, 0.625, 0.6335, 0.625, 0.6335, 0.5488, 0.6335, 0.5488, 0.6302, 0.625, 0.6302, 0.625, 0.6302, 0.5488, 0.6302, 0.5488, 0.6252, 0.625, 0.6252, 0.0, 0.0, 0.0, 0.0, 0.0, 0.0, 0.0, 0.0, 0.0, 0.0, 0.0, 0.0, 0.0, 0.0, 0.0, 0.0, 0.5488, 0.3583, 0.625, 0.3583, 0.625, 0.362, 0.5488, 0.362, 0.5488, 0.362, 0.625, 0.362, 0.625, 0.3653, 0.5488, 0.3653, 0.0, 0.0, 0.0, 0.0, 0.0, 0.0, 0.0, 0.0, 0.0, 0.0, 0.0, 0.0, 0.0, 0.0, 0.0, 0.0, 0.0, 0.0, 0.0, 0.0, 0.0, 0.0, 0.0, 0.0, 0.375, 0.3583, 0.4512, 0.3583, 0.4512, 0.362, 0.375, 0.362, 0.375, 0.362, 0.4512, 0.362, 0.4512, 0.3653, 0.375, 0.3653, 0.0, 0.0, 0.0, 0.0, 0.0, 0.0, 0.0, 0.0, 0.0, 0.0, 0.0, 0.0, 0.0, 0.0, 0.0, 0.0, 0.0, 0.0, 0.0, 0.0, 0.0, 0.0, 0.0, 0.0, 0.375, 0.7607, 0.625, 0.7607, 0.625, 0.9789, 0.375, 0.9789, 0.625, 0.2607, 0.375, 0.2607, 0.2941, 0.3385, 0.7059, 0.3385, 0.7059, 0.3385, 0.2941, 0.3385, 0.2931, 0.3369, 0.7068, 0.3369, 0.7068, 0.3369, 0.2931, 0.3369, 0.2923, 0.3318, 0.7076, 0.3318, 0.7076, 0.3318, 0.2923, 0.3318, 0.2918, 0.3308, 0.7081, 0.3308, 0.7081, 0.3308, 0.2918, 0.3308, 0.375, 0.2393, 0.625, 0.2393, 0.625, 0.7607, 0.375, 0.7607, 0.3725, 0.7548, 0.6275, 0.7548, 0.6275, 0.7548, 0.3725, 0.7548, 0.3735, 0.7522, 0.6264, 0.7522, 0.6264, 0.7522, 0.3735, 0.7522, 0.3743, 0.7455, 0.6257, 0.7455, 0.6257, 0.7455, 0.3743, 0.7455, 0.3748, 0.7426, 0.6252, 0.7426, 0.6252, 0.7426, 0.3748, 0.7426, 0.375, 0.7393, 0.625, 0.7393, 0.375, 0.3583, 0.375, 0.2607, 0.625, 0.2607, 0.625, 0.3583, 0.5488, 0.3583, 0.5488, 0.2882, 0.4512, 0.2882, 0.4512, 0.3583, 0.0, 0.0, 0.0, 0.0, 0.0, 0.0, 0.0, 0.0, 0.0, 0.0, 0.0, 0.0, 0.0, 0.0, 0.0, 0.0, 0.0, 0.0, 0.0, 0.0, 0.0, 0.0, 0.0, 0.0, 0.0, 0.0, 0.0, 0.0, 0.0, 0.0, 0.0, 0.0, 0.0, 0.0, 0.0, 0.0, 0.0, 0.0, 0.0, 0.0, 0.0, 0.0, 0.0, 0.0, 0.0, 0.0, 0.0, 0.0, 0.0, 0.0, 0.0, 0.0, 0.0, 0.0, 0.0, 0.0, 0.0, 0.0, 0.0, 0.0, 0.0, 0.0, 0.0, 0.0, 0.0, 0.0, 0.0, 0.0, 0.0, 0.0, 0.0, 0.0, 0.0, 0.0, 0.0, 0.0, 0.0, 0.0, 0.0, 0.0, 0.0, 0.0, 0.0, 0.0, 0.0, 0.0, 0.0, 0.0, 0.0, 0.0, 0.0, 0.0, 0.0, 0.0, 0.0, 0.0, 0.0, 0.0, 0.0, 0.0, 0.0, 0.0, 0.0, 0.0, 0.0, 0.0, 0.0, 0.0, 0.0, 0.0, 0.0, 0.0, 0.0, 0.0, 0.0, 0.0, 0.0, 0.0, 0.0, 0.0, 0.0, 0.0, 0.0, 0.0, 0.0, 0.0, 0.0, 0.0, 0.6257, 0.7455, 0.6252, 0.7426, 0.625, 0.7393, 0.625, 0.6371, 0.6258, 0.6337, 0.6281, 0.6308, 0.6308, 0.6282, 0.6335, 0.6261, 0.6369, 0.6252, 0.7176, 0.6252, 0.243, 0.2078, 0.2465, 0.2061, 0.2492, 0.2033, 0.251, 0.1999, 0.7548, 0.5881, 0.7548, 0.5119, 0.7557, 0.5085, 0.758, 0.5057, 0.7606, 0.503, 0.7633, 0.5008, 0.7667, 0.5, 0.8643, 0.5, 0.7059, 0.3385, 0.7068, 0.3369, 0.7076, 0.3318, 0.7081, 0.3308, 0.875, 0.5107, 0.875, 0.5279, 0.8398, 0.5111, 0.848, 0.5434, 0.875, 0.5513, 0.875, 0.57, 0.8485, 0.563, 0.8473, 0.5856, 0.875, 0.5934, 0.875, 0.612, 0.8464, 0.6036, 0.8461, 0.6268, 0.875, 0.6354, 0.875, 0.6541, 0.8468, 0.6461, 0.849, 0.6713, 0.875, 0.6775, 0.875, 0.7289, 0.8416, 0.7116, 0.8426, 0.7081, 0.843, 0.7044, 0.8426, 0.7008, 0.8416, 0.6973, 0.8399, 0.6941, 0.8375, 0.6913, 0.8347, 0.6889, 0.8315, 0.6872, 0.828, 0.6862, 0.8244, 0.6858, 0.8207, 0.6862, 0.8172, 0.6872, 0.814, 0.6889, 0.8112, 0.6913, 0.8089, 0.6941, 0.8071, 0.6973, 0.8061, 0.7008, 0.8057, 0.7044, 0.8061, 0.7081, 0.8071, 0.7116, 0.8089, 0.7148, 0.8112, 0.7176, 0.814, 0.7199, 0.8172, 0.7217, 0.8207, 0.7227, 0.8244, 0.7231, 0.828, 0.7227, 0.8315, 0.7217, 0.8347, 0.7199, 0.8539, 0.75, 0.6357, 0.75, 0.6275, 0.7548, 0.6264, 0.7522, 0.5953, 0.1566, 0.5953, 0.18, 0.625, 0.18, 0.625, 0.1987, 0.5953, 0.1987, 0.5953, 0.2221, 0.625, 0.2221, 0.625, 0.2393, 0.375, 0.2393, 0.375, 0.02115, 0.625, 0.02115, 0.625, 0.07249, 0.5953, 0.07249, 0.5953, 0.09589, 0.625, 0.09589, 0.625, 0.1146, 0.5953, 0.1146, 0.5953, 0.138, 0.625, 0.138, 0.625, 0.1566])
me_cube_002.materials.append(mat_matsteel)
me_cube_002.use_remesh_fix_poles = True
me_cube_002.use_remesh_preserve_attributes = False
me_cube_002.use_mirror_vertex_groups = False
me_cube_002.update()
me_cube_003 = bpy.data.meshes.new('Cube.003')
me_cube_003.from_pydata([(0.3409, -0.02329, 0.05353), (0.3409, 0.02329, 0.05353), (0.5975, 0.02329, 0.07884), (0.5975, 0.02329, 0.05353), (0.5975, -0.02329, 0.05353), (0.5975, -0.02329, 0.07884), (0.3643, -0.02329, 0.07884), (0.3409, -0.02329, 0.06256), (0.3409, 0.02329, 0.06256), (0.3643, 0.02329, 0.07884)], [], [(5, 2, 9, 6), (1, 0, 7, 8), (4, 0, 1, 3), (3, 1, 8, 9, 2), (3, 2, 5, 4), (6, 9, 8, 7), (6, 7, 0, 4, 5)])
me_cube_003.polygons.foreach_set('use_smooth', [True] * 7)
_uv = me_cube_003.uv_layers.new(name='UVMap')
_uv.uv.foreach_set('vector', [0.6743, 0.6279, 0.6743, 0.6221, 0.6697, 0.59, 0.6697, 0.5955, 0.0, 0.0, 0.0, 0.0, 0.0, 0.0, 0.0, 0.0, 0.0, 0.0, 0.0, 0.0, 0.0, 0.0, 0.0, 0.0, 0.0, 0.0, 0.0, 0.0, 0.0, 0.0, 0.0, 0.0, 0.0, 0.0, 0.0, 0.0, 0.0, 0.0, 0.0, 0.0, 0.0, 0.0, 0.0, 0.0, 0.0, 0.0, 0.0, 0.0, 0.0, 0.0, 0.0, 0.0, 0.0, 0.0, 0.0, 0.0, 0.0, 0.0, 0.0, 0.0])
me_cube_003.materials.append(mat_matsteel)
me_cube_003.use_remesh_fix_poles = True
me_cube_003.use_remesh_preserve_attributes = False
me_cube_003.use_mirror_vertex_groups = False
me_cube_003.update()
me_cube_004 = bpy.data.meshes.new('Cube.004')
me_cube_004.from_pydata([(-0.1311, -0.85, 0.009067), (-0.1291, -0.8326, 0.009067), (-0.1233, -0.816, 0.009067), (-0.114, -0.8012, 0.009067), (-0.1016, -0.7888, 0.009067), (-0.08677, -0.7794, 0.009067), (-0.07022, -0.7736, 0.009067), (-0.05279, -0.7717, 0.009067), (0.05279, -0.7717, 0.009067), (0.07022, -0.7736, 0.009067), (0.08677, -0.7794, 0.009067), (0.1016, -0.7888, 0.009067), (0.114, -0.8012, 0.009067), (0.1233, -0.816, 0.009067), (0.1291, -0.8326, 0.009067), (0.1311, -0.85, 0.009067), (-0.1311, -0.9832, 0.009067), (0.1311, -0.9832, 0.009067), (-0.1016, -0.7888, 0.07323), (-0.08677, -0.7794, 0.07323), (0.114, -0.8012, 0.07323), (0.1233, -0.816, 0.07323), (-0.07022, -0.7736, 0.07323), (0.1291, -0.8326, 0.07323), (-0.05279, -0.7717, 0.07323), (-0.1311, -0.9832, 0.07323), (-0.1311, -0.85, 0.07323), (0.1311, -0.85, 0.07323), (0.05279, -0.7717, 0.07323), (-0.1291, -0.8326, 0.07323), (0.1311, -0.9832, 0.07323), (0.07022, -0.7736, 0.07323), (-0.1233, -0.816, 0.07323), (0.08677, -0.7794, 0.07323), (-0.114, -0.8012, 0.07323), (0.1016, -0.7888, 0.07323)], [], [(16, 0, 1, 2, 3, 4, 5, 6, 7, 8, 9, 10, 11, 12, 13, 14, 15, 17), (5, 4, 18, 19), (21, 13, 12, 20), (6, 5, 19, 22), (23, 14, 13, 21), (7, 6, 22, 24), (26, 0, 16, 25), (27, 15, 14, 23), (8, 7, 24, 28), (1, 0, 26, 29), (15, 27, 30, 17), (9, 8, 28, 31), (2, 1, 29, 32), (10, 9, 31, 33), (3, 2, 32, 34), (11, 10, 33, 35), (4, 3, 34, 18), (12, 11, 35, 20), (16, 17, 30, 25), (32, 29, 26, 25, 30, 27, 23, 21, 20, 35, 33, 31, 28, 24, 22, 19, 18, 34)])
me_cube_004.polygons.foreach_set('use_smooth', [True] * 20)
_uv = me_cube_004.uv_layers.new(name='UVMap')
_uv.uv.foreach_set('vector', [0.0, 0.0, 0.0, 0.0, 0.0, 0.0, 0.0, 0.0, 0.0, 0.0, 0.0, 0.0, 0.0, 0.0, 0.0, 0.0, 0.0, 0.0, 0.0, 0.0, 0.0, 0.0, 0.0, 0.0, 0.0, 0.0, 0.0, 0.0, 0.0, 0.0, 0.0, 0.0, 0.0, 0.0, 0.0, 0.0, 0.0, 0.0, 0.0, 0.0, 0.0, 0.0, 0.0, 0.0, 0.0, 0.0, 0.0, 0.0, 0.0, 0.0, 0.0, 0.0, 0.0, 0.0, 0.0, 0.0, 0.0, 0.0, 0.0, 0.0, 0.0, 0.0, 0.0, 0.0, 0.0, 0.0, 0.0, 0.0, 0.0, 0.0, 0.0, 0.0, 0.0, 0.0, 0.0, 0.0, 0.0, 0.0, 0.0, 0.0, 0.0, 0.0, 0.0, 0.0, 0.0, 0.0, 0.0, 0.0, 0.0, 0.0, 0.0, 0.0, 0.0, 0.0, 0.0, 0.0, 0.0, 0.0, 0.0, 0.0, 0.0, 0.0, 0.0, 0.0, 0.0, 0.0, 0.0, 0.0, 0.0, 0.0, 0.0, 0.0, 0.0, 0.0, 0.0, 0.0, 0.0, 0.0, 0.0, 0.0, 0.0, 0.0, 0.0, 0.0, 0.0, 0.0, 0.0, 0.0, 0.0, 0.0, 0.0, 0.0, 0.0, 0.0, 0.0, 0.0, 0.0, 0.0, 0.0, 0.0, 0.0, 0.0, 0.0, 0.0, 0.0, 0.0, 0.0, 0.0, 0.0, 0.0, 0.0, 0.0, 0.0, 0.0, 0.0, 0.0, 0.0, 0.0, 0.0, 0.0, 0.0, 0.0, 0.0, 0.0, 0.0, 0.0, 0.0, 0.0, 0.0, 0.0, 0.0, 0.0, 0.5132, 0.8914, 0.5132, 0.8586, 0.625, 0.8586, 0.625, 0.8914, 0.7631, 0.7248, 0.7641, 0.7271, 0.7646, 0.7295, 0.7664, 0.75, 0.7336, 0.75, 0.7314, 0.7291, 0.7313, 0.7266, 0.7318, 0.7243, 0.7327, 0.7222, 0.734, 0.7204, 0.7357, 0.7191, 0.7377, 0.7183, 0.7399, 0.7181, 0.7534, 0.7184, 0.7557, 0.7188, 0.7579, 0.7196, 0.76, 0.721, 0.7617, 0.7227])
me_cube_004.materials.append(mat_matsteel)
me_cube_004.use_remesh_fix_poles = True
me_cube_004.use_remesh_preserve_attributes = False
me_cube_004.use_mirror_vertex_groups = False
me_cube_004.update()

# ---- objects
ob_cube = bpy.data.objects.new('Cube', me_cube_001)
ob_cube_002 = bpy.data.objects.new('Cube.002', me_cube_002)
ob_cube_001 = bpy.data.objects.new('Cube.001', me_cube_003)
ob_cube_003 = bpy.data.objects.new('Cube.003', me_cube_004)

# ---- transforms, parenting, visibility, modifiers, constraints
ob_cube.location = (0.0, 0.0, 0.0)
ob_cube.lineart.crease_threshold = 0.0
_m = ob_cube.modifiers.new('Bevel', 'BEVEL')
_m.width = 0.007
_m.width_pct = 0.007
_m.segments = 3
_m.use_clamp_overlap = False
_m.profile = 0.7
_m.miter_outer = 'MITER_ARC'
_m = ob_cube.modifiers.new('Auto Smooth', 'NODES')
_m.node_group = ng_auto_smooth
_gi = [s.identifier for s in ng_auto_smooth.interface.items_tree if s.item_type == 'SOCKET' and s.in_out == 'INPUT']
_m[_gi[1]] = 1.047  # Angle
_m = ob_cube.modifiers.new('WeightedNormal', 'WEIGHTED_NORMAL')
_m.keep_sharp = True
ob_cube_002.location = (0.0, 0.0, 0.0)
ob_cube_002.lineart.crease_threshold = 0.0
_m = ob_cube_002.modifiers.new('Bevel', 'BEVEL')
_m.width = 0.007
_m.width_pct = 0.007
_m.segments = 3
_m.use_clamp_overlap = False
_m.profile = 0.7
_m.miter_outer = 'MITER_ARC'
_m = ob_cube_002.modifiers.new('Auto Smooth', 'NODES')
_m.node_group = ng_auto_smooth
_gi = [s.identifier for s in ng_auto_smooth.interface.items_tree if s.item_type == 'SOCKET' and s.in_out == 'INPUT']
_m[_gi[1]] = 1.047  # Angle
_m = ob_cube_002.modifiers.new('WeightedNormal', 'WEIGHTED_NORMAL')
_m.keep_sharp = True
ob_cube_001.location = (0.0, 0.0, 0.0)
ob_cube_001.lineart.crease_threshold = 0.0
_m = ob_cube_001.modifiers.new('Bevel', 'BEVEL')
_m.width = 0.007
_m.width_pct = 0.007
_m.segments = 3
_m.use_clamp_overlap = False
_m.profile = 0.7
_m.miter_outer = 'MITER_ARC'
_m = ob_cube_001.modifiers.new('Auto Smooth', 'NODES')
_m.node_group = ng_auto_smooth
_gi = [s.identifier for s in ng_auto_smooth.interface.items_tree if s.item_type == 'SOCKET' and s.in_out == 'INPUT']
_m[_gi[1]] = 1.047  # Angle
_m = ob_cube_001.modifiers.new('WeightedNormal', 'WEIGHTED_NORMAL')
_m.keep_sharp = True
ob_cube_003.location = (0.0, 0.01269, -0.009215)
ob_cube_003.lineart.crease_threshold = 0.0
_m = ob_cube_003.modifiers.new('Bevel', 'BEVEL')
_m.width = 0.007
_m.width_pct = 0.007
_m.segments = 3
_m.use_clamp_overlap = False
_m.profile = 0.7
_m.miter_outer = 'MITER_ARC'
_m = ob_cube_003.modifiers.new('Auto Smooth', 'NODES')
_m.node_group = ng_auto_smooth
_gi = [s.identifier for s in ng_auto_smooth.interface.items_tree if s.item_type == 'SOCKET' and s.in_out == 'INPUT']
_m[_gi[1]] = 1.047  # Angle
_m = ob_cube_003.modifiers.new('WeightedNormal', 'WEIGHTED_NORMAL')
_m.keep_sharp = True

# ---- collection membership
scene.collection.objects.link(ob_cube)
scene.collection.objects.link(ob_cube_002)
scene.collection.objects.link(ob_cube_001)
scene.collection.objects.link(ob_cube_003)

# ---- scene / render settings (as saved in the file)
scene.frame_start = 1; scene.frame_end = 120; scene.frame_set(0)
scene.render.engine = 'BLENDER_EEVEE_NEXT'
scene.render.image_settings.file_format = 'FFMPEG'
scene.render.image_settings.color_mode = 'RGB'
scene.render.resolution_x = 1080
scene.render.fps = 30
scene.render.fps_base = 1.001
scene.render.use_motion_blur = True
scene.cycles.use_denoising = False
scene.cycles.samples = 128
scene.cycles.sampling_pattern = 'TABULATED_SOBOL'
scene.cycles.use_light_tree = False
scene.eevee.taa_samples = 64
scene.eevee.use_gtao = True
scene.eevee.use_raytracing = True
scene.view_settings.view_transform = 'Filmic'
bpy.context.view_layer.update()

# ---- added for rendering (the .blend has no active camera and no usable light): camera, sun
cam_auto = bpy.data.cameras.new('AutoCamera')
cam_auto.lens = 50.0
cam_auto.sensor_width = 36.0
cam_auto.clip_end = 1000.0
ob_auto_camera = bpy.data.objects.new('AutoCamera', cam_auto)
scene.collection.objects.link(ob_auto_camera)
ob_auto_camera.location = (2.75902, -3.45047, 2.25835)
ob_auto_camera.rotation_euler = (1.09748, -7.21219e-08, 0.694738)
scene.camera = ob_auto_camera
light_auto_sun = bpy.data.lights.new('AutoSun', 'SUN')
light_auto_sun.energy = 3.0
light_auto_sun.angle = 0.0523599
ob_auto_sun = bpy.data.objects.new('AutoSun', light_auto_sun)
scene.collection.objects.link(ob_auto_sun)
ob_auto_sun.rotation_euler = (0.872665, 0.174533, 0.523599)
bpy.context.view_layer.update()
